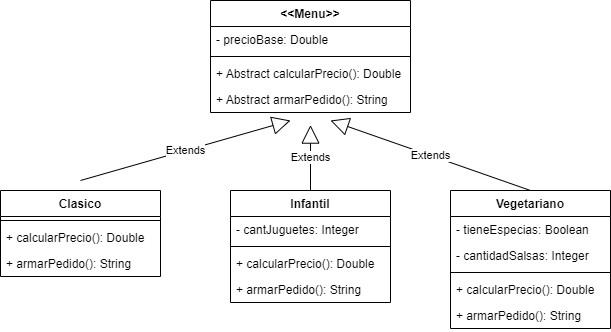

The diagram above was exported from draw.io. Its source (the exported page's mxGraphModel, read from the mxfile embedded in the PNG):
<mxGraphModel dx="1038" dy="547" grid="1" gridSize="10" guides="1" tooltips="1" connect="1" arrows="1" fold="1" page="1" pageScale="1" pageWidth="827" pageHeight="1169" math="0" shadow="0">
  <root>
    <mxCell id="0" />
    <mxCell id="1" parent="0" />
    <mxCell id="VkHbWf18XgJnL0IAVSuF-1" value="&lt;&lt;Menu&gt;&gt;" style="swimlane;fontStyle=1;align=center;verticalAlign=top;childLayout=stackLayout;horizontal=1;startSize=26;horizontalStack=0;resizeParent=1;resizeParentMax=0;resizeLast=0;collapsible=1;marginBottom=0;" vertex="1" parent="1">
      <mxGeometry x="340" y="50" width="200" height="112" as="geometry" />
    </mxCell>
    <mxCell id="VkHbWf18XgJnL0IAVSuF-2" value="- precioBase: Double" style="text;strokeColor=none;fillColor=none;align=left;verticalAlign=top;spacingLeft=4;spacingRight=4;overflow=hidden;rotatable=0;points=[[0,0.5],[1,0.5]];portConstraint=eastwest;" vertex="1" parent="VkHbWf18XgJnL0IAVSuF-1">
      <mxGeometry y="26" width="200" height="26" as="geometry" />
    </mxCell>
    <mxCell id="VkHbWf18XgJnL0IAVSuF-3" value="" style="line;strokeWidth=1;fillColor=none;align=left;verticalAlign=middle;spacingTop=-1;spacingLeft=3;spacingRight=3;rotatable=0;labelPosition=right;points=[];portConstraint=eastwest;" vertex="1" parent="VkHbWf18XgJnL0IAVSuF-1">
      <mxGeometry y="52" width="200" height="8" as="geometry" />
    </mxCell>
    <mxCell id="VkHbWf18XgJnL0IAVSuF-4" value="+ Abstract calcularPrecio(): Double" style="text;strokeColor=none;fillColor=none;align=left;verticalAlign=top;spacingLeft=4;spacingRight=4;overflow=hidden;rotatable=0;points=[[0,0.5],[1,0.5]];portConstraint=eastwest;" vertex="1" parent="VkHbWf18XgJnL0IAVSuF-1">
      <mxGeometry y="60" width="200" height="26" as="geometry" />
    </mxCell>
    <mxCell id="VkHbWf18XgJnL0IAVSuF-6" value="+ Abstract armarPedido(): String" style="text;strokeColor=none;fillColor=none;align=left;verticalAlign=top;spacingLeft=4;spacingRight=4;overflow=hidden;rotatable=0;points=[[0,0.5],[1,0.5]];portConstraint=eastwest;" vertex="1" parent="VkHbWf18XgJnL0IAVSuF-1">
      <mxGeometry y="86" width="200" height="26" as="geometry" />
    </mxCell>
    <mxCell id="VkHbWf18XgJnL0IAVSuF-7" value="Clasico" style="swimlane;fontStyle=1;align=center;verticalAlign=top;childLayout=stackLayout;horizontal=1;startSize=26;horizontalStack=0;resizeParent=1;resizeParentMax=0;resizeLast=0;collapsible=1;marginBottom=0;" vertex="1" parent="1">
      <mxGeometry x="130" y="240" width="160" height="86" as="geometry" />
    </mxCell>
    <mxCell id="VkHbWf18XgJnL0IAVSuF-9" value="" style="line;strokeWidth=1;fillColor=none;align=left;verticalAlign=middle;spacingTop=-1;spacingLeft=3;spacingRight=3;rotatable=0;labelPosition=right;points=[];portConstraint=eastwest;" vertex="1" parent="VkHbWf18XgJnL0IAVSuF-7">
      <mxGeometry y="26" width="160" height="8" as="geometry" />
    </mxCell>
    <mxCell id="VkHbWf18XgJnL0IAVSuF-10" value="+ calcularPrecio(): Double" style="text;strokeColor=none;fillColor=none;align=left;verticalAlign=top;spacingLeft=4;spacingRight=4;overflow=hidden;rotatable=0;points=[[0,0.5],[1,0.5]];portConstraint=eastwest;" vertex="1" parent="VkHbWf18XgJnL0IAVSuF-7">
      <mxGeometry y="34" width="160" height="26" as="geometry" />
    </mxCell>
    <mxCell id="VkHbWf18XgJnL0IAVSuF-12" value="+ armarPedido(): String" style="text;strokeColor=none;fillColor=none;align=left;verticalAlign=top;spacingLeft=4;spacingRight=4;overflow=hidden;rotatable=0;points=[[0,0.5],[1,0.5]];portConstraint=eastwest;" vertex="1" parent="VkHbWf18XgJnL0IAVSuF-7">
      <mxGeometry y="60" width="160" height="26" as="geometry" />
    </mxCell>
    <mxCell id="VkHbWf18XgJnL0IAVSuF-13" value="Infantil" style="swimlane;fontStyle=1;align=center;verticalAlign=top;childLayout=stackLayout;horizontal=1;startSize=26;horizontalStack=0;resizeParent=1;resizeParentMax=0;resizeLast=0;collapsible=1;marginBottom=0;" vertex="1" parent="1">
      <mxGeometry x="360" y="240" width="160" height="112" as="geometry" />
    </mxCell>
    <mxCell id="VkHbWf18XgJnL0IAVSuF-14" value="- cantJuguetes: Integer" style="text;strokeColor=none;fillColor=none;align=left;verticalAlign=top;spacingLeft=4;spacingRight=4;overflow=hidden;rotatable=0;points=[[0,0.5],[1,0.5]];portConstraint=eastwest;" vertex="1" parent="VkHbWf18XgJnL0IAVSuF-13">
      <mxGeometry y="26" width="160" height="26" as="geometry" />
    </mxCell>
    <mxCell id="VkHbWf18XgJnL0IAVSuF-15" value="" style="line;strokeWidth=1;fillColor=none;align=left;verticalAlign=middle;spacingTop=-1;spacingLeft=3;spacingRight=3;rotatable=0;labelPosition=right;points=[];portConstraint=eastwest;" vertex="1" parent="VkHbWf18XgJnL0IAVSuF-13">
      <mxGeometry y="52" width="160" height="8" as="geometry" />
    </mxCell>
    <mxCell id="VkHbWf18XgJnL0IAVSuF-16" value="+ calcularPrecio(): Double" style="text;strokeColor=none;fillColor=none;align=left;verticalAlign=top;spacingLeft=4;spacingRight=4;overflow=hidden;rotatable=0;points=[[0,0.5],[1,0.5]];portConstraint=eastwest;" vertex="1" parent="VkHbWf18XgJnL0IAVSuF-13">
      <mxGeometry y="60" width="160" height="26" as="geometry" />
    </mxCell>
    <mxCell id="VkHbWf18XgJnL0IAVSuF-17" value="+ armarPedido(): String" style="text;strokeColor=none;fillColor=none;align=left;verticalAlign=top;spacingLeft=4;spacingRight=4;overflow=hidden;rotatable=0;points=[[0,0.5],[1,0.5]];portConstraint=eastwest;" vertex="1" parent="VkHbWf18XgJnL0IAVSuF-13">
      <mxGeometry y="86" width="160" height="26" as="geometry" />
    </mxCell>
    <mxCell id="VkHbWf18XgJnL0IAVSuF-18" value="Vegetariano" style="swimlane;fontStyle=1;align=center;verticalAlign=top;childLayout=stackLayout;horizontal=1;startSize=26;horizontalStack=0;resizeParent=1;resizeParentMax=0;resizeLast=0;collapsible=1;marginBottom=0;" vertex="1" parent="1">
      <mxGeometry x="580" y="240" width="160" height="138" as="geometry" />
    </mxCell>
    <mxCell id="VkHbWf18XgJnL0IAVSuF-19" value="- tieneEspecias: Boolean" style="text;strokeColor=none;fillColor=none;align=left;verticalAlign=top;spacingLeft=4;spacingRight=4;overflow=hidden;rotatable=0;points=[[0,0.5],[1,0.5]];portConstraint=eastwest;" vertex="1" parent="VkHbWf18XgJnL0IAVSuF-18">
      <mxGeometry y="26" width="160" height="26" as="geometry" />
    </mxCell>
    <mxCell id="VkHbWf18XgJnL0IAVSuF-23" value="- cantidadSalsas: Integer" style="text;strokeColor=none;fillColor=none;align=left;verticalAlign=top;spacingLeft=4;spacingRight=4;overflow=hidden;rotatable=0;points=[[0,0.5],[1,0.5]];portConstraint=eastwest;" vertex="1" parent="VkHbWf18XgJnL0IAVSuF-18">
      <mxGeometry y="52" width="160" height="26" as="geometry" />
    </mxCell>
    <mxCell id="VkHbWf18XgJnL0IAVSuF-20" value="" style="line;strokeWidth=1;fillColor=none;align=left;verticalAlign=middle;spacingTop=-1;spacingLeft=3;spacingRight=3;rotatable=0;labelPosition=right;points=[];portConstraint=eastwest;" vertex="1" parent="VkHbWf18XgJnL0IAVSuF-18">
      <mxGeometry y="78" width="160" height="8" as="geometry" />
    </mxCell>
    <mxCell id="VkHbWf18XgJnL0IAVSuF-21" value="+ calcularPrecio(): Double" style="text;strokeColor=none;fillColor=none;align=left;verticalAlign=top;spacingLeft=4;spacingRight=4;overflow=hidden;rotatable=0;points=[[0,0.5],[1,0.5]];portConstraint=eastwest;" vertex="1" parent="VkHbWf18XgJnL0IAVSuF-18">
      <mxGeometry y="86" width="160" height="26" as="geometry" />
    </mxCell>
    <mxCell id="VkHbWf18XgJnL0IAVSuF-22" value="+ armarPedido(): String" style="text;strokeColor=none;fillColor=none;align=left;verticalAlign=top;spacingLeft=4;spacingRight=4;overflow=hidden;rotatable=0;points=[[0,0.5],[1,0.5]];portConstraint=eastwest;" vertex="1" parent="VkHbWf18XgJnL0IAVSuF-18">
      <mxGeometry y="112" width="160" height="26" as="geometry" />
    </mxCell>
    <mxCell id="VkHbWf18XgJnL0IAVSuF-24" value="Extends" style="endArrow=block;endSize=16;endFill=0;html=1;rounded=0;" edge="1" parent="1">
      <mxGeometry width="160" relative="1" as="geometry">
        <mxPoint x="210" y="230" as="sourcePoint" />
        <mxPoint x="420" y="170" as="targetPoint" />
      </mxGeometry>
    </mxCell>
    <mxCell id="VkHbWf18XgJnL0IAVSuF-25" value="Extends" style="endArrow=block;endSize=16;endFill=0;html=1;rounded=0;entryX=0.45;entryY=1.1;entryDx=0;entryDy=0;entryPerimeter=0;exitX=0.5;exitY=0;exitDx=0;exitDy=0;" edge="1" parent="1" source="VkHbWf18XgJnL0IAVSuF-13">
      <mxGeometry width="160" relative="1" as="geometry">
        <mxPoint x="220" y="240" as="sourcePoint" />
        <mxPoint x="440" y="174.60000000000002" as="targetPoint" />
      </mxGeometry>
    </mxCell>
    <mxCell id="VkHbWf18XgJnL0IAVSuF-26" value="Extends" style="endArrow=block;endSize=16;endFill=0;html=1;rounded=0;exitX=0.5;exitY=0;exitDx=0;exitDy=0;" edge="1" parent="1" source="VkHbWf18XgJnL0IAVSuF-18">
      <mxGeometry width="160" relative="1" as="geometry">
        <mxPoint x="450" y="250" as="sourcePoint" />
        <mxPoint x="460" y="170" as="targetPoint" />
      </mxGeometry>
    </mxCell>
  </root>
</mxGraphModel>